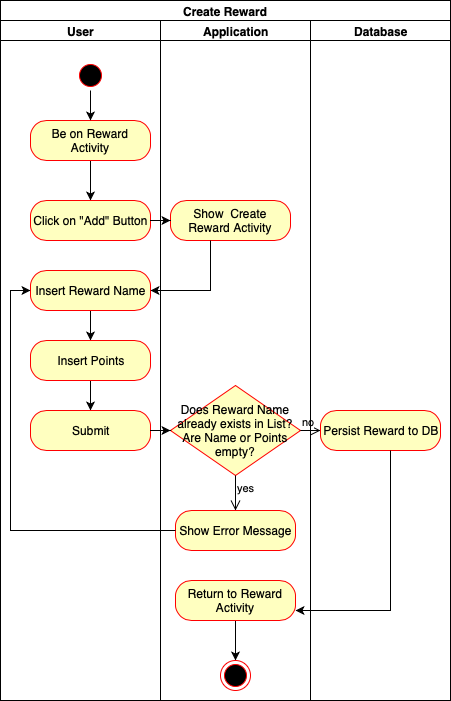

The diagram above was exported from draw.io. Its source (the exported page's mxGraphModel, read from the mxfile embedded in the PNG):
<mxGraphModel dx="918" dy="570" grid="1" gridSize="10" guides="1" tooltips="1" connect="1" arrows="1" fold="1" page="1" pageScale="1" pageWidth="827" pageHeight="1169" math="0" shadow="0">
  <root>
    <mxCell id="IeRG2QNTa3EXruHn-QQE-0" />
    <mxCell id="IeRG2QNTa3EXruHn-QQE-1" parent="IeRG2QNTa3EXruHn-QQE-0" />
    <mxCell id="I7IuxiQVAma8qBR8mVEX-0" value="Create Reward" style="swimlane;html=1;childLayout=stackLayout;resizeParent=1;resizeParentMax=0;startSize=20;" vertex="1" parent="IeRG2QNTa3EXruHn-QQE-1">
      <mxGeometry x="20" y="40" width="450" height="700" as="geometry" />
    </mxCell>
    <mxCell id="I7IuxiQVAma8qBR8mVEX-1" value="User" style="swimlane;html=1;startSize=20;" vertex="1" parent="I7IuxiQVAma8qBR8mVEX-0">
      <mxGeometry y="20" width="160" height="680" as="geometry" />
    </mxCell>
    <mxCell id="cl0ui_LBi4g20CZgO16M-9" style="edgeStyle=orthogonalEdgeStyle;rounded=0;orthogonalLoop=1;jettySize=auto;html=1;entryX=0.5;entryY=0;entryDx=0;entryDy=0;" edge="1" parent="I7IuxiQVAma8qBR8mVEX-1" source="cl0ui_LBi4g20CZgO16M-0" target="cl0ui_LBi4g20CZgO16M-5">
      <mxGeometry relative="1" as="geometry" />
    </mxCell>
    <mxCell id="cl0ui_LBi4g20CZgO16M-0" value="Be on Reward Activity" style="rounded=1;whiteSpace=wrap;html=1;arcSize=40;fontColor=#000000;fillColor=#ffffc0;strokeColor=#ff0000;" vertex="1" parent="I7IuxiQVAma8qBR8mVEX-1">
      <mxGeometry x="30" y="100" width="120" height="40" as="geometry" />
    </mxCell>
    <mxCell id="cl0ui_LBi4g20CZgO16M-4" style="edgeStyle=orthogonalEdgeStyle;rounded=0;orthogonalLoop=1;jettySize=auto;html=1;" edge="1" parent="I7IuxiQVAma8qBR8mVEX-1" source="cl0ui_LBi4g20CZgO16M-2" target="cl0ui_LBi4g20CZgO16M-0">
      <mxGeometry relative="1" as="geometry" />
    </mxCell>
    <mxCell id="cl0ui_LBi4g20CZgO16M-2" value="" style="ellipse;html=1;shape=startState;fillColor=#000000;strokeColor=#ff0000;" vertex="1" parent="I7IuxiQVAma8qBR8mVEX-1">
      <mxGeometry x="75" y="40" width="30" height="30" as="geometry" />
    </mxCell>
    <mxCell id="cl0ui_LBi4g20CZgO16M-5" value="Click on &quot;Add&quot; Button" style="rounded=1;whiteSpace=wrap;html=1;arcSize=40;fontColor=#000000;fillColor=#ffffc0;strokeColor=#ff0000;" vertex="1" parent="I7IuxiQVAma8qBR8mVEX-1">
      <mxGeometry x="30" y="180" width="120" height="40" as="geometry" />
    </mxCell>
    <mxCell id="QmDlj3mamIjV94ToSEpm-6" value="" style="edgeStyle=orthogonalEdgeStyle;rounded=0;orthogonalLoop=1;jettySize=auto;html=1;" edge="1" parent="I7IuxiQVAma8qBR8mVEX-1" source="QmDlj3mamIjV94ToSEpm-3" target="QmDlj3mamIjV94ToSEpm-5">
      <mxGeometry relative="1" as="geometry" />
    </mxCell>
    <mxCell id="QmDlj3mamIjV94ToSEpm-3" value="Insert Reward Name" style="rounded=1;whiteSpace=wrap;html=1;arcSize=40;fontColor=#000000;fillColor=#ffffc0;strokeColor=#ff0000;" vertex="1" parent="I7IuxiQVAma8qBR8mVEX-1">
      <mxGeometry x="30" y="250" width="120" height="40" as="geometry" />
    </mxCell>
    <mxCell id="QmDlj3mamIjV94ToSEpm-8" value="" style="edgeStyle=orthogonalEdgeStyle;rounded=0;orthogonalLoop=1;jettySize=auto;html=1;" edge="1" parent="I7IuxiQVAma8qBR8mVEX-1" source="QmDlj3mamIjV94ToSEpm-5" target="QmDlj3mamIjV94ToSEpm-7">
      <mxGeometry relative="1" as="geometry" />
    </mxCell>
    <mxCell id="QmDlj3mamIjV94ToSEpm-5" value="Insert Points" style="rounded=1;whiteSpace=wrap;html=1;arcSize=40;fontColor=#000000;fillColor=#ffffc0;strokeColor=#ff0000;" vertex="1" parent="I7IuxiQVAma8qBR8mVEX-1">
      <mxGeometry x="30" y="320" width="120" height="40" as="geometry" />
    </mxCell>
    <mxCell id="QmDlj3mamIjV94ToSEpm-7" value="Submit" style="rounded=1;whiteSpace=wrap;html=1;arcSize=40;fontColor=#000000;fillColor=#ffffc0;strokeColor=#ff0000;" vertex="1" parent="I7IuxiQVAma8qBR8mVEX-1">
      <mxGeometry x="30" y="390" width="120" height="40" as="geometry" />
    </mxCell>
    <mxCell id="I7IuxiQVAma8qBR8mVEX-2" value="Application" style="swimlane;html=1;startSize=20;" vertex="1" parent="I7IuxiQVAma8qBR8mVEX-0">
      <mxGeometry x="160" y="20" width="150" height="680" as="geometry" />
    </mxCell>
    <mxCell id="QmDlj3mamIjV94ToSEpm-0" value="Show &amp;nbsp;Create Reward Activity" style="rounded=1;whiteSpace=wrap;html=1;arcSize=40;fontColor=#000000;fillColor=#ffffc0;strokeColor=#ff0000;" vertex="1" parent="I7IuxiQVAma8qBR8mVEX-2">
      <mxGeometry x="10" y="180" width="120" height="40" as="geometry" />
    </mxCell>
    <mxCell id="QmDlj3mamIjV94ToSEpm-12" value="Does Reward Name already exists in List? Are Name or Points empty?" style="rhombus;whiteSpace=wrap;html=1;fillColor=#ffffc0;strokeColor=#ff0000;" vertex="1" parent="I7IuxiQVAma8qBR8mVEX-2">
      <mxGeometry x="10" y="365" width="130" height="90" as="geometry" />
    </mxCell>
    <mxCell id="QmDlj3mamIjV94ToSEpm-13" value="no" style="edgeStyle=orthogonalEdgeStyle;html=1;align=left;verticalAlign=bottom;endArrow=open;endSize=8;strokeColor=#000000;rounded=0;" edge="1" source="QmDlj3mamIjV94ToSEpm-12" parent="I7IuxiQVAma8qBR8mVEX-2">
      <mxGeometry x="-1" relative="1" as="geometry">
        <mxPoint x="160" y="410" as="targetPoint" />
      </mxGeometry>
    </mxCell>
    <mxCell id="QmDlj3mamIjV94ToSEpm-14" value="yes" style="edgeStyle=orthogonalEdgeStyle;html=1;align=left;verticalAlign=top;endArrow=open;endSize=8;strokeColor=#000000;" edge="1" source="QmDlj3mamIjV94ToSEpm-12" parent="I7IuxiQVAma8qBR8mVEX-2">
      <mxGeometry x="-1" relative="1" as="geometry">
        <mxPoint x="75" y="490" as="targetPoint" />
        <Array as="points">
          <mxPoint x="75" y="490" />
        </Array>
      </mxGeometry>
    </mxCell>
    <mxCell id="QmDlj3mamIjV94ToSEpm-16" value="Show Error Message" style="rounded=1;whiteSpace=wrap;html=1;arcSize=40;fontColor=#000000;fillColor=#ffffc0;strokeColor=#ff0000;" vertex="1" parent="I7IuxiQVAma8qBR8mVEX-2">
      <mxGeometry x="15" y="490" width="120" height="40" as="geometry" />
    </mxCell>
    <mxCell id="QmDlj3mamIjV94ToSEpm-28" style="edgeStyle=orthogonalEdgeStyle;rounded=0;orthogonalLoop=1;jettySize=auto;html=1;entryX=0.5;entryY=0;entryDx=0;entryDy=0;strokeColor=#000000;" edge="1" parent="I7IuxiQVAma8qBR8mVEX-2" source="QmDlj3mamIjV94ToSEpm-21" target="QmDlj3mamIjV94ToSEpm-25">
      <mxGeometry relative="1" as="geometry" />
    </mxCell>
    <mxCell id="QmDlj3mamIjV94ToSEpm-21" value="Return to Reward Activity" style="rounded=1;whiteSpace=wrap;html=1;arcSize=40;fontColor=#000000;fillColor=#ffffc0;strokeColor=#ff0000;" vertex="1" parent="I7IuxiQVAma8qBR8mVEX-2">
      <mxGeometry x="15" y="560" width="120" height="40" as="geometry" />
    </mxCell>
    <mxCell id="QmDlj3mamIjV94ToSEpm-25" value="" style="ellipse;html=1;shape=endState;fillColor=#000000;strokeColor=#ff0000;" vertex="1" parent="I7IuxiQVAma8qBR8mVEX-2">
      <mxGeometry x="60" y="640" width="30" height="30" as="geometry" />
    </mxCell>
    <mxCell id="QmDlj3mamIjV94ToSEpm-2" value="" style="edgeStyle=orthogonalEdgeStyle;rounded=0;orthogonalLoop=1;jettySize=auto;html=1;" edge="1" parent="I7IuxiQVAma8qBR8mVEX-0" source="cl0ui_LBi4g20CZgO16M-5" target="QmDlj3mamIjV94ToSEpm-0">
      <mxGeometry relative="1" as="geometry" />
    </mxCell>
    <mxCell id="QmDlj3mamIjV94ToSEpm-4" value="" style="edgeStyle=orthogonalEdgeStyle;rounded=0;orthogonalLoop=1;jettySize=auto;html=1;" edge="1" parent="I7IuxiQVAma8qBR8mVEX-0" source="QmDlj3mamIjV94ToSEpm-0" target="QmDlj3mamIjV94ToSEpm-3">
      <mxGeometry relative="1" as="geometry">
        <Array as="points">
          <mxPoint x="210" y="290" />
        </Array>
      </mxGeometry>
    </mxCell>
    <mxCell id="QmDlj3mamIjV94ToSEpm-15" value="" style="edgeStyle=orthogonalEdgeStyle;rounded=0;orthogonalLoop=1;jettySize=auto;html=1;" edge="1" parent="I7IuxiQVAma8qBR8mVEX-0" source="QmDlj3mamIjV94ToSEpm-7" target="QmDlj3mamIjV94ToSEpm-12">
      <mxGeometry relative="1" as="geometry" />
    </mxCell>
    <mxCell id="QmDlj3mamIjV94ToSEpm-18" style="edgeStyle=orthogonalEdgeStyle;rounded=0;orthogonalLoop=1;jettySize=auto;html=1;entryX=0;entryY=0.5;entryDx=0;entryDy=0;strokeColor=#000000;" edge="1" parent="I7IuxiQVAma8qBR8mVEX-0" source="QmDlj3mamIjV94ToSEpm-16" target="QmDlj3mamIjV94ToSEpm-3">
      <mxGeometry relative="1" as="geometry" />
    </mxCell>
    <mxCell id="I7IuxiQVAma8qBR8mVEX-3" value="Database" style="swimlane;html=1;startSize=20;" vertex="1" parent="I7IuxiQVAma8qBR8mVEX-0">
      <mxGeometry x="310" y="20" width="140" height="680" as="geometry" />
    </mxCell>
    <mxCell id="QmDlj3mamIjV94ToSEpm-19" value="Persist Reward to DB" style="rounded=1;whiteSpace=wrap;html=1;arcSize=40;fontColor=#000000;fillColor=#ffffc0;strokeColor=#ff0000;" vertex="1" parent="I7IuxiQVAma8qBR8mVEX-3">
      <mxGeometry x="10" y="390" width="120" height="40" as="geometry" />
    </mxCell>
    <mxCell id="QmDlj3mamIjV94ToSEpm-23" style="edgeStyle=orthogonalEdgeStyle;rounded=0;orthogonalLoop=1;jettySize=auto;html=1;entryX=1;entryY=0.75;entryDx=0;entryDy=0;strokeColor=#000000;" edge="1" parent="I7IuxiQVAma8qBR8mVEX-0" source="QmDlj3mamIjV94ToSEpm-19" target="QmDlj3mamIjV94ToSEpm-21">
      <mxGeometry relative="1" as="geometry">
        <Array as="points">
          <mxPoint x="390" y="610" />
        </Array>
      </mxGeometry>
    </mxCell>
  </root>
</mxGraphModel>